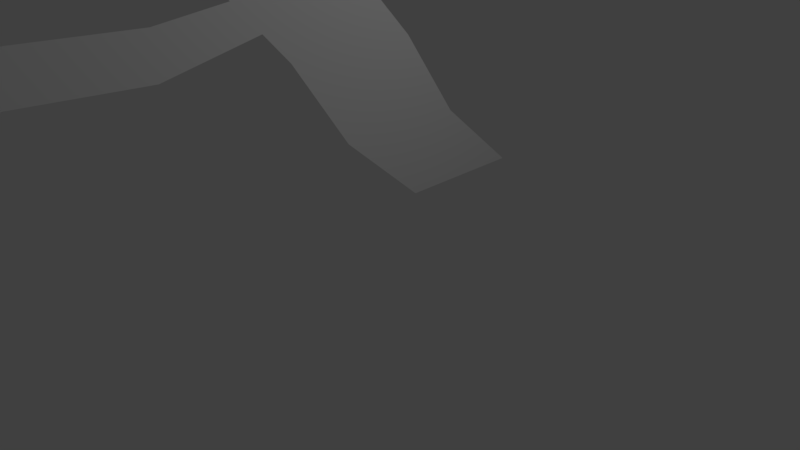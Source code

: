 # Source: gun2.blend  (saved by Blender 2.77.0; exported with 4.5.12 LTS)
import bpy
from mathutils import Matrix  # noqa: F401  (used for matrix-valued properties, if any)

bpy.ops.wm.read_factory_settings(use_empty=True)
scene = bpy.context.scene
scene.name = 'Scene'

# ---- collections
col_collection_1 = bpy.data.collections.new('Collection 1'); scene.collection.children.link(col_collection_1)

# ---- world
world_world = bpy.data.worlds.new('World'); scene.world = world_world
world_world.color = (0.05088, 0.05088, 0.05088)
world_world.use_sun_shadow = False
world_world.sun_shadow_jitter_overblur = 0.0
world_world.cycles.sampling_method = 'MANUAL'

# ---- cameras
cam_camera = bpy.data.cameras.new('Camera')
cam_camera.clip_end = 100.0
cam_camera.lens = 35.0
cam_camera.sensor_width = 32.0
cam_camera.sensor_height = 18.0
cam_camera.ortho_scale = 7.314
cam_camera.dof.focus_distance = 0.0
cam_camera.dof.aperture_fstop = 128.0

# ---- lights
light_lamp = bpy.data.lights.new('Lamp', 'POINT')
light_lamp.transmission_factor = 0.0
light_lamp.cutoff_distance = 30.0
light_lamp.energy = 100.0
light_lamp.shadow_buffer_clip_start = 1.001
light_lamp.shadow_soft_size = 0.1
light_lamp.shadow_maximum_resolution = 0.006
light_lamp.use_absolute_resolution = True

# ---- meshes
me_plane = bpy.data.meshes.new('Plane')
me_plane.from_pydata([(-0.4896, -0.5578, -3.854e-08), (0.493, 1.222, 3.828e-08), (-0.4896, 2.261, -3.854e-08), (0.493, 4.041, 3.828e-08), (-1.618, -1.78, 5.04e-06), (-1.618, 1.038, 5.04e-06), (-2.841, -3.557, 1.054e-05), (-2.841, -0.7384, 1.054e-05), (-3.993, -5.62, 1.573e-05), (-3.993, -2.801, 1.573e-05), (-5.242, -5.62, 1.582e-05), (-5.242, -2.801, 1.582e-05), (-3.993, 3.254, 1.573e-05), (-5.242, 3.254, 1.582e-05), (-3.993, 10.75, 1.573e-05), (-5.242, 10.75, 1.582e-05), (-3.993, 3.254, 1.573e-05), (-3.993, 10.75, 1.573e-05), (-3.578, 3.888, 1.57e-05), (-3.578, 11.38, 1.57e-05), (-3.993, -18.41, 1.573e-05), (-5.242, -18.41, 1.582e-05), (-3.993, -12.95, 1.573e-05), (-5.242, -12.95, 1.582e-05), (-3.993, -11.86, 1.573e-05), (-5.242, -11.86, 1.582e-05), (-2.554, -12.86, 1.562e-05), (-2.554, -11.77, 1.562e-05), (-2.004, -12.84, 1.558e-05), (-2.004, -11.75, 1.558e-05), (-2.554, -11.77, 1.562e-05), (-2.004, -11.75, 1.558e-05), (-2.286, -4.345, 1.56e-05), (-1.736, -4.323, 1.556e-05), (-1.996, -2.33, 6.743e-06), (-1.996, 0.4885, 6.743e-06), (-2.387, -0.07963, 8.502e-06), (-2.387, -2.898, 8.502e-06)], [(16, 17)], [(0, 1, 3, 2), (0, 2, 5, 4), (37, 36, 7, 6), (6, 7, 9, 8), (8, 9, 11, 10), (11, 9, 12, 13), (13, 12, 14, 15), (14, 12, 18, 19), (22, 23, 21, 20), (24, 25, 23, 22), (8, 10, 25, 24), (24, 22, 26, 27), (27, 26, 28, 29), (27, 29, 31, 30), (30, 31, 33, 32), (4, 5, 35, 34), (34, 35, 36, 37), (33, 34, 37, 32)])
me_plane.use_remesh_preserve_volume = False
me_plane.use_remesh_preserve_attributes = False
me_plane.use_mirror_vertex_groups = False
me_plane.update()

# ---- objects
ob_plane = bpy.data.objects.new('Plane', me_plane)
ob_lamp = bpy.data.objects.new('Lamp', light_lamp)
ob_camera = bpy.data.objects.new('Camera', cam_camera)

# ---- transforms, parenting, visibility, modifiers, constraints
ob_plane.location = (0.0, 0.0, 1.111)
ob_plane.rotation_euler = (-0.0, 1.571, 0.0)
ob_plane.scale = (1.0, 0.6154, 1.0)
ob_plane.lineart.crease_threshold = 0.0
ob_lamp.location = (4.076, 1.005, 5.904)
ob_lamp.rotation_euler = (0.6503, 0.05522, 1.866)
ob_lamp.lock_rotations_4d = False
ob_lamp.empty_display_type = 'ARROWS'
ob_lamp.color = (0.0, 0.0, 0.0, 0.0)
ob_lamp.lineart.crease_threshold = 0.0
ob_camera.location = (7.481, -6.508, 5.344)
ob_camera.rotation_euler = (1.109, 0.01082, 0.8149)
ob_camera.lock_rotations_4d = False
ob_camera.empty_display_type = 'ARROWS'
ob_camera.color = (0.0, 0.0, 0.0, 0.0)
ob_camera.display_type = 'WIRE'
ob_camera.lineart.crease_threshold = 0.0

# ---- collection membership
col_collection_1.objects.link(ob_plane)
col_collection_1.objects.link(ob_lamp)
col_collection_1.objects.link(ob_camera)

# ---- scene / render settings (as saved in the file)
scene.camera = ob_camera
scene.frame_start = 1; scene.frame_end = 250; scene.frame_set(1)
scene.render.engine = 'BLENDER_EEVEE_NEXT'
scene.render.resolution_percentage = 50
scene.render.dither_intensity = 0.0
scene.cycles.use_denoising = False
scene.cycles.samples = 128
scene.cycles.sampling_pattern = 'TABULATED_SOBOL'
scene.cycles.light_sampling_threshold = 0.0
scene.cycles.use_adaptive_sampling = False
scene.cycles.use_light_tree = False
scene.cycles.blur_glossy = 0.0
scene.cycles.sample_clamp_indirect = 0.0
scene.view_settings.view_transform = 'Standard'
bpy.context.view_layer.update()
